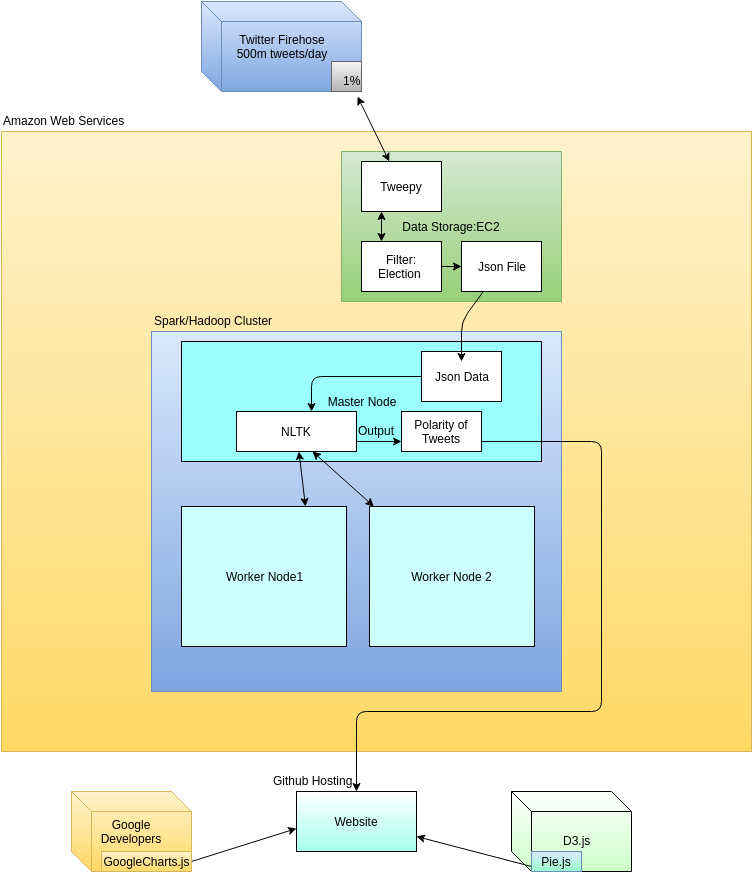

The diagram above was exported from draw.io. Its source (the exported page's mxGraphModel, read from the mxfile embedded in the PNG):
<mxGraphModel dx="187" dy="493" grid="1" gridSize="10" guides="1" tooltips="1" connect="1" arrows="1" fold="1" page="1" pageScale="1" pageWidth="826" pageHeight="1169" background="#ffffff" math="0" shadow="0">
  <root>
    <mxCell id="0" />
    <mxCell id="1" parent="0" />
    <mxCell id="62db999cd1460647-43" value="" style="shape=cube;whiteSpace=wrap;html=1;shadow=0;gradientColor=#CDFFC7;" vertex="1" parent="1">
      <mxGeometry x="550" y="800" width="120" height="80" as="geometry" />
    </mxCell>
    <mxCell id="62db999cd1460647-10" value="" style="whiteSpace=wrap;html=1;plain-yellow" vertex="1" parent="1">
      <mxGeometry x="40" y="140" width="750" height="620" as="geometry" />
    </mxCell>
    <mxCell id="62db999cd1460647-1" value="Twitter Firehose&lt;div&gt;500m tweets/day&lt;/div&gt;" style="shape=cube;whiteSpace=wrap;html=1;plain-blue;shadow=0;comic=0;" vertex="1" parent="1">
      <mxGeometry x="240" y="10" width="160" height="90" as="geometry" />
    </mxCell>
    <mxCell id="62db999cd1460647-6" value="" style="whiteSpace=wrap;html=1;plain-gray" vertex="1" parent="1">
      <mxGeometry x="370" y="70" width="30" height="30" as="geometry" />
    </mxCell>
    <mxCell id="62db999cd1460647-3" value="1%" style="text;html=1;resizable=0;points=[];autosize=1;align=left;verticalAlign=top;spacingTop=-4;" vertex="1" parent="1">
      <mxGeometry x="380" y="80" width="30" height="20" as="geometry" />
    </mxCell>
    <mxCell id="62db999cd1460647-5" value="Data Storage:EC2" style="whiteSpace=wrap;html=1;plain-green" vertex="1" parent="1">
      <mxGeometry x="380" y="160" width="220" height="150" as="geometry" />
    </mxCell>
    <mxCell id="62db999cd1460647-9" value="Json File" style="whiteSpace=wrap;html=1;" vertex="1" parent="1">
      <mxGeometry x="500" y="250" width="80" height="50" as="geometry" />
    </mxCell>
    <mxCell id="62db999cd1460647-11" value="Amazon Web Services" style="text;html=1;resizable=0;points=[];autosize=1;align=left;verticalAlign=top;spacingTop=-4;" vertex="1" parent="1">
      <mxGeometry x="40" y="120" width="140" height="20" as="geometry" />
    </mxCell>
    <mxCell id="62db999cd1460647-12" value="Tweepy" style="whiteSpace=wrap;html=1;" vertex="1" parent="1">
      <mxGeometry x="400" y="170" width="80" height="50" as="geometry" />
    </mxCell>
    <mxCell id="62db999cd1460647-13" value="Filter: Election&amp;nbsp;" style="whiteSpace=wrap;html=1;" vertex="1" parent="1">
      <mxGeometry x="400" y="250" width="80" height="50" as="geometry" />
    </mxCell>
    <mxCell id="62db999cd1460647-14" value="" style="endArrow=classic;startArrow=classic;html=1;entryX=0.533;entryY=1.25;entryPerimeter=0;" edge="1" parent="1" source="62db999cd1460647-12" target="62db999cd1460647-3">
      <mxGeometry width="50" height="50" relative="1" as="geometry">
        <mxPoint x="370" y="145" as="sourcePoint" />
        <mxPoint x="420" y="95" as="targetPoint" />
      </mxGeometry>
    </mxCell>
    <mxCell id="62db999cd1460647-16" value="" style="endArrow=classic;startArrow=classic;html=1;exitX=0.25;exitY=0;entryX=0.25;entryY=1;" edge="1" parent="1" source="62db999cd1460647-13" target="62db999cd1460647-12">
      <mxGeometry width="50" height="50" relative="1" as="geometry">
        <mxPoint x="388" y="260" as="sourcePoint" />
        <mxPoint x="438" y="210" as="targetPoint" />
      </mxGeometry>
    </mxCell>
    <mxCell id="62db999cd1460647-17" value="" style="endArrow=classic;html=1;exitX=1;exitY=0.5;" edge="1" parent="1" source="62db999cd1460647-13" target="62db999cd1460647-9">
      <mxGeometry width="50" height="50" relative="1" as="geometry">
        <mxPoint x="475" y="300" as="sourcePoint" />
        <mxPoint x="525" y="250" as="targetPoint" />
      </mxGeometry>
    </mxCell>
    <mxCell id="62db999cd1460647-18" value="" style="whiteSpace=wrap;html=1;plain-blue" vertex="1" parent="1">
      <mxGeometry x="190" y="340" width="410" height="360" as="geometry" />
    </mxCell>
    <mxCell id="62db999cd1460647-19" value="Spark/Hadoop Cluster" style="text;html=1;resizable=0;points=[];autosize=1;align=left;verticalAlign=top;spacingTop=-4;" vertex="1" parent="1">
      <mxGeometry x="191" y="320" width="130" height="20" as="geometry" />
    </mxCell>
    <mxCell id="62db999cd1460647-21" value="Master Node" style="whiteSpace=wrap;html=1;fillColor=#99FFFF;" vertex="1" parent="1">
      <mxGeometry x="220" y="350" width="360" height="120" as="geometry" />
    </mxCell>
    <mxCell id="62db999cd1460647-23" value="Json Data" style="whiteSpace=wrap;html=1;" vertex="1" parent="1">
      <mxGeometry x="460" y="360" width="80" height="50" as="geometry" />
    </mxCell>
    <mxCell id="62db999cd1460647-20" value="" style="endArrow=classic;html=1;" edge="1" parent="1" source="62db999cd1460647-9">
      <mxGeometry width="50" height="50" relative="1" as="geometry">
        <mxPoint x="510" y="345" as="sourcePoint" />
        <mxPoint x="500" y="370" as="targetPoint" />
        <Array as="points">
          <mxPoint x="500" y="330" />
        </Array>
      </mxGeometry>
    </mxCell>
    <mxCell id="62db999cd1460647-24" value="Worker Node1" style="whiteSpace=wrap;html=1;fillColor=#CCFFFF;" vertex="1" parent="1">
      <mxGeometry x="220" y="515" width="165" height="140" as="geometry" />
    </mxCell>
    <mxCell id="62db999cd1460647-26" value="Worker Node 2" style="whiteSpace=wrap;html=1;fillColor=#CCFFFF;" vertex="1" parent="1">
      <mxGeometry x="408" y="515" width="165" height="140" as="geometry" />
    </mxCell>
    <mxCell id="62db999cd1460647-27" value="NLTK" style="whiteSpace=wrap;html=1;" vertex="1" parent="1">
      <mxGeometry x="275" y="420" width="120" height="40" as="geometry" />
    </mxCell>
    <mxCell id="62db999cd1460647-28" value="" style="endArrow=classic;html=1;exitX=0;exitY=0.5;edgeStyle=orthogonalEdgeStyle;" edge="1" parent="1" source="62db999cd1460647-23" target="62db999cd1460647-27">
      <mxGeometry width="50" height="50" relative="1" as="geometry">
        <mxPoint x="385" y="400" as="sourcePoint" />
        <mxPoint x="435" y="350" as="targetPoint" />
        <Array as="points">
          <mxPoint x="350" y="385" />
        </Array>
      </mxGeometry>
    </mxCell>
    <mxCell id="62db999cd1460647-29" value="" style="endArrow=classic;startArrow=classic;html=1;exitX=0.75;exitY=0;" edge="1" parent="1" source="62db999cd1460647-24" target="62db999cd1460647-27">
      <mxGeometry width="50" height="50" relative="1" as="geometry">
        <mxPoint x="330" y="520" as="sourcePoint" />
        <mxPoint x="380" y="470" as="targetPoint" />
      </mxGeometry>
    </mxCell>
    <mxCell id="62db999cd1460647-30" value="" style="endArrow=classic;startArrow=classic;html=1;entryX=0.633;entryY=1;entryPerimeter=0;" edge="1" parent="1" source="62db999cd1460647-26" target="62db999cd1460647-27">
      <mxGeometry x="395" y="455" width="50" height="50" as="geometry">
        <mxPoint x="395" y="515" as="sourcePoint" />
        <mxPoint x="443.75" y="455" as="targetPoint" />
      </mxGeometry>
    </mxCell>
    <mxCell id="62db999cd1460647-31" style="edgeStyle=orthogonalEdgeStyle;rounded=0;html=1;exitX=0.5;exitY=1;jettySize=auto;orthogonalLoop=1;" edge="1" parent="1" source="62db999cd1460647-10" target="62db999cd1460647-10">
      <mxGeometry relative="1" as="geometry">
        <Array as="points" />
      </mxGeometry>
    </mxCell>
    <mxCell id="62db999cd1460647-32" value="" style="endArrow=classic;html=1;edgeStyle=orthogonalEdgeStyle;exitX=1;exitY=0.75;" edge="1" parent="1" source="62db999cd1460647-35" target="62db999cd1460647-33">
      <mxGeometry width="50" height="50" relative="1" as="geometry">
        <mxPoint x="310" y="800" as="sourcePoint" />
        <mxPoint x="395" y="750" as="targetPoint" />
        <Array as="points">
          <mxPoint x="640" y="450" />
          <mxPoint x="640" y="720" />
          <mxPoint x="395" y="720" />
        </Array>
      </mxGeometry>
    </mxCell>
    <mxCell id="62db999cd1460647-33" value="Website" style="whiteSpace=wrap;html=1;gradientColor=#A6FFED;" vertex="1" parent="1">
      <mxGeometry x="335" y="800" width="120" height="60" as="geometry" />
    </mxCell>
    <mxCell id="62db999cd1460647-34" value="" style="endArrow=classic;html=1;entryX=0;entryY=0.75;" edge="1" parent="1" target="62db999cd1460647-35">
      <mxGeometry width="50" height="50" relative="1" as="geometry">
        <mxPoint x="395" y="450" as="sourcePoint" />
        <mxPoint x="445" y="400" as="targetPoint" />
      </mxGeometry>
    </mxCell>
    <mxCell id="62db999cd1460647-35" value="Polarity of Tweets" style="whiteSpace=wrap;html=1;" vertex="1" parent="1">
      <mxGeometry x="440" y="420" width="80" height="40" as="geometry" />
    </mxCell>
    <mxCell id="62db999cd1460647-36" value="Output" style="text;html=1;resizable=0;points=[];autosize=1;align=left;verticalAlign=top;spacingTop=-4;" vertex="1" parent="1">
      <mxGeometry x="395" y="430" width="50" height="20" as="geometry" />
    </mxCell>
    <mxCell id="62db999cd1460647-37" value="Github Hosting" style="text;html=1;resizable=0;points=[];autosize=1;align=left;verticalAlign=top;spacingTop=-4;" vertex="1" parent="1">
      <mxGeometry x="310" y="780" width="90" height="20" as="geometry" />
    </mxCell>
    <mxCell id="62db999cd1460647-41" value="" style="endArrow=classic;html=1;entryX=0;entryY=0.617;entryPerimeter=0;exitX=1;exitY=0.5;" edge="1" parent="1" source="62db999cd1460647-47" target="62db999cd1460647-33">
      <mxGeometry width="50" height="50" relative="1" as="geometry">
        <mxPoint x="225" y="910" as="sourcePoint" />
        <mxPoint x="500" y="860" as="targetPoint" />
      </mxGeometry>
    </mxCell>
    <mxCell id="62db999cd1460647-42" value="D3.js" style="text;html=1;resizable=0;points=[];autosize=1;align=left;verticalAlign=top;spacingTop=-4;" vertex="1" parent="1">
      <mxGeometry x="600" y="840" width="40" height="20" as="geometry" />
    </mxCell>
    <mxCell id="62db999cd1460647-44" value="Pie.js" style="whiteSpace=wrap;html=1;plain-blue;gradientColor=#99FFCC;" vertex="1" parent="1">
      <mxGeometry x="570" y="860" width="50" height="20" as="geometry" />
    </mxCell>
    <mxCell id="62db999cd1460647-45" value="" style="endArrow=classic;html=1;exitX=0;exitY=0.75;entryX=1;entryY=0.75;" edge="1" parent="1" source="62db999cd1460647-44" target="62db999cd1460647-33">
      <mxGeometry width="50" height="50" relative="1" as="geometry">
        <mxPoint x="420" y="910" as="sourcePoint" />
        <mxPoint x="470" y="860" as="targetPoint" />
      </mxGeometry>
    </mxCell>
    <mxCell id="62db999cd1460647-46" value="Google&lt;div&gt;&amp;nbsp;Developers&amp;nbsp;&lt;/div&gt;" style="shape=cube;whiteSpace=wrap;html=1;plain-yellow" vertex="1" parent="1">
      <mxGeometry x="110" y="800" width="120" height="80" as="geometry" />
    </mxCell>
    <mxCell id="62db999cd1460647-47" value="GoogleCharts.js" style="whiteSpace=wrap;html=1;plain-yellow" vertex="1" parent="1">
      <mxGeometry x="140" y="860" width="90" height="20" as="geometry" />
    </mxCell>
  </root>
</mxGraphModel>